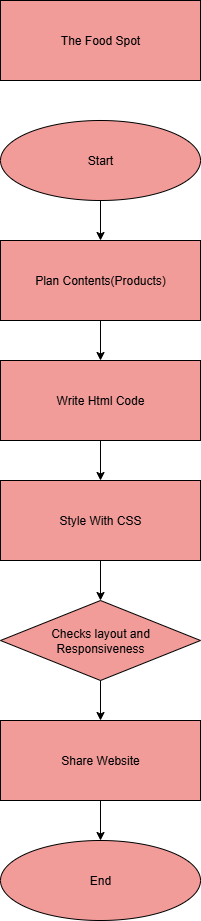

The diagram above was exported from draw.io. Its source (the exported page's mxGraphModel, read from the mxfile embedded in the PNG):
<mxGraphModel dx="1042" dy="562" grid="1" gridSize="10" guides="1" tooltips="1" connect="1" arrows="1" fold="1" page="1" pageScale="1" pageWidth="850" pageHeight="1100" math="0" shadow="0">
  <root>
    <mxCell id="0" />
    <mxCell id="1" parent="0" />
    <mxCell id="vOe0-9cGA57MvTfNgFLJ-1" value="The Food Spot" style="rounded=0;whiteSpace=wrap;html=1;fillColor=#F19C99;" vertex="1" parent="1">
      <mxGeometry x="280" y="40" width="200" height="80" as="geometry" />
    </mxCell>
    <mxCell id="vOe0-9cGA57MvTfNgFLJ-2" value="Start" style="ellipse;whiteSpace=wrap;html=1;fillColor=light-dark(#F19C99,#EDEDED);" vertex="1" parent="1">
      <mxGeometry x="280" y="160" width="200" height="80" as="geometry" />
    </mxCell>
    <mxCell id="vOe0-9cGA57MvTfNgFLJ-3" value="Plan Contents(Products)" style="rounded=0;whiteSpace=wrap;html=1;fillColor=#F19C99;" vertex="1" parent="1">
      <mxGeometry x="280" y="280" width="200" height="80" as="geometry" />
    </mxCell>
    <mxCell id="vOe0-9cGA57MvTfNgFLJ-4" value="Write Html Code" style="rounded=0;whiteSpace=wrap;html=1;fillColor=#F19C99;" vertex="1" parent="1">
      <mxGeometry x="280" y="400" width="200" height="80" as="geometry" />
    </mxCell>
    <mxCell id="vOe0-9cGA57MvTfNgFLJ-5" value="Style With CSS" style="rounded=0;whiteSpace=wrap;html=1;fillColor=#F19C99;" vertex="1" parent="1">
      <mxGeometry x="280" y="520" width="200" height="80" as="geometry" />
    </mxCell>
    <mxCell id="vOe0-9cGA57MvTfNgFLJ-6" value="Checks layout and&lt;div&gt;Responsiveness&lt;/div&gt;" style="rhombus;whiteSpace=wrap;html=1;fillColor=#F19C99;" vertex="1" parent="1">
      <mxGeometry x="280" y="640" width="200" height="80" as="geometry" />
    </mxCell>
    <mxCell id="vOe0-9cGA57MvTfNgFLJ-7" value="Share Website" style="rounded=0;whiteSpace=wrap;html=1;fillColor=#F19C99;" vertex="1" parent="1">
      <mxGeometry x="280" y="760" width="200" height="80" as="geometry" />
    </mxCell>
    <mxCell id="vOe0-9cGA57MvTfNgFLJ-8" value="&lt;div&gt;End&lt;/div&gt;" style="ellipse;whiteSpace=wrap;html=1;fillColor=#F19C99;" vertex="1" parent="1">
      <mxGeometry x="280" y="880" width="200" height="80" as="geometry" />
    </mxCell>
    <mxCell id="vOe0-9cGA57MvTfNgFLJ-12" value="" style="endArrow=classic;html=1;rounded=0;exitX=0.5;exitY=1;exitDx=0;exitDy=0;" edge="1" parent="1" source="vOe0-9cGA57MvTfNgFLJ-2" target="vOe0-9cGA57MvTfNgFLJ-3">
      <mxGeometry width="50" height="50" relative="1" as="geometry">
        <mxPoint x="390" y="390" as="sourcePoint" />
        <mxPoint x="440" y="340" as="targetPoint" />
      </mxGeometry>
    </mxCell>
    <mxCell id="vOe0-9cGA57MvTfNgFLJ-14" value="" style="endArrow=classic;html=1;rounded=0;exitX=0.5;exitY=1;exitDx=0;exitDy=0;entryX=0.5;entryY=0;entryDx=0;entryDy=0;" edge="1" parent="1" source="vOe0-9cGA57MvTfNgFLJ-3" target="vOe0-9cGA57MvTfNgFLJ-4">
      <mxGeometry width="50" height="50" relative="1" as="geometry">
        <mxPoint x="390" y="390" as="sourcePoint" />
        <mxPoint x="440" y="340" as="targetPoint" />
      </mxGeometry>
    </mxCell>
    <mxCell id="vOe0-9cGA57MvTfNgFLJ-15" value="" style="endArrow=classic;html=1;rounded=0;exitX=0.5;exitY=1;exitDx=0;exitDy=0;" edge="1" parent="1" source="vOe0-9cGA57MvTfNgFLJ-4" target="vOe0-9cGA57MvTfNgFLJ-5">
      <mxGeometry width="50" height="50" relative="1" as="geometry">
        <mxPoint x="410" y="510" as="sourcePoint" />
        <mxPoint x="460" y="460" as="targetPoint" />
      </mxGeometry>
    </mxCell>
    <mxCell id="vOe0-9cGA57MvTfNgFLJ-16" value="" style="endArrow=classic;html=1;rounded=0;exitX=0.5;exitY=1;exitDx=0;exitDy=0;" edge="1" parent="1" source="vOe0-9cGA57MvTfNgFLJ-5" target="vOe0-9cGA57MvTfNgFLJ-6">
      <mxGeometry width="50" height="50" relative="1" as="geometry">
        <mxPoint x="410" y="510" as="sourcePoint" />
        <mxPoint x="460" y="460" as="targetPoint" />
      </mxGeometry>
    </mxCell>
    <mxCell id="vOe0-9cGA57MvTfNgFLJ-17" value="" style="endArrow=classic;html=1;rounded=0;exitX=0.5;exitY=1;exitDx=0;exitDy=0;" edge="1" parent="1" source="vOe0-9cGA57MvTfNgFLJ-6" target="vOe0-9cGA57MvTfNgFLJ-7">
      <mxGeometry width="50" height="50" relative="1" as="geometry">
        <mxPoint x="410" y="780" as="sourcePoint" />
        <mxPoint x="460" y="730" as="targetPoint" />
      </mxGeometry>
    </mxCell>
    <mxCell id="vOe0-9cGA57MvTfNgFLJ-18" value="" style="endArrow=classic;html=1;rounded=0;exitX=0.5;exitY=1;exitDx=0;exitDy=0;" edge="1" parent="1" source="vOe0-9cGA57MvTfNgFLJ-7" target="vOe0-9cGA57MvTfNgFLJ-8">
      <mxGeometry width="50" height="50" relative="1" as="geometry">
        <mxPoint x="410" y="780" as="sourcePoint" />
        <mxPoint x="460" y="730" as="targetPoint" />
      </mxGeometry>
    </mxCell>
  </root>
</mxGraphModel>